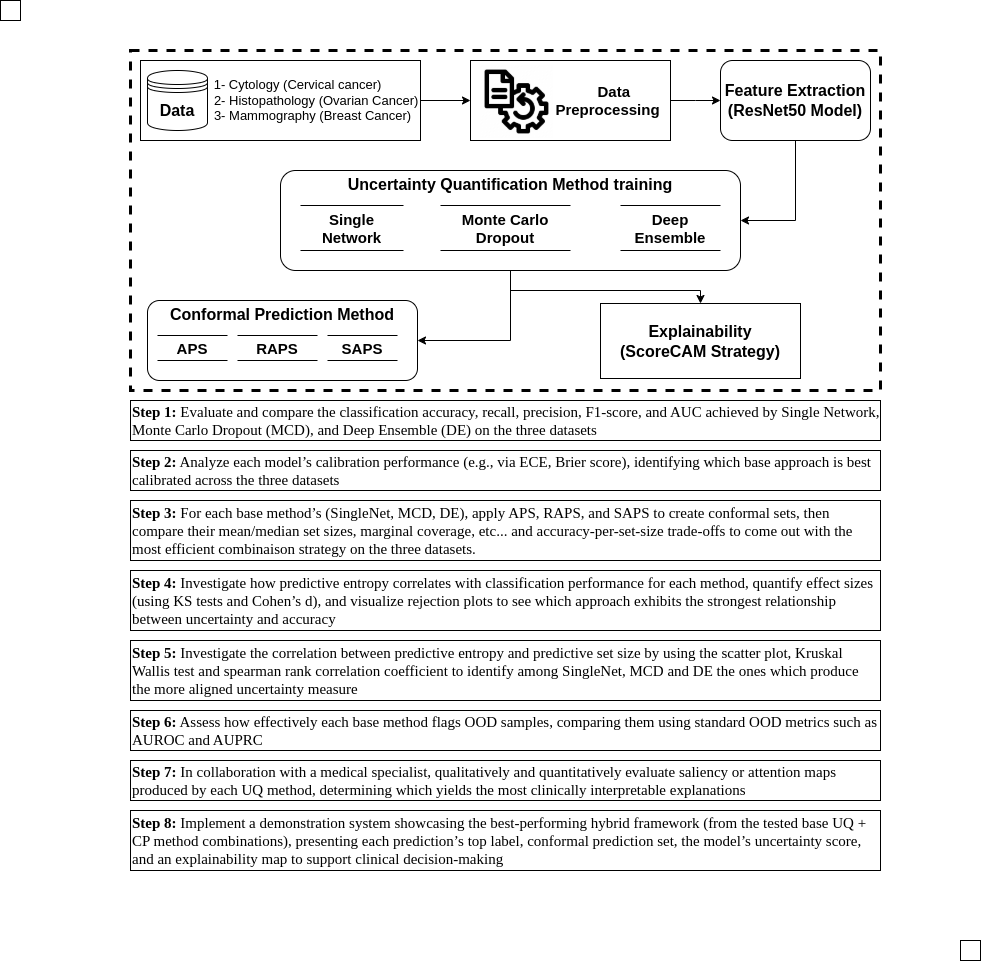

The diagram above was exported from draw.io. Its source (the exported page's mxGraphModel, read from the mxfile embedded in the PNG):
<mxGraphModel dx="2261" dy="759" grid="1" gridSize="10" guides="1" tooltips="1" connect="1" arrows="1" fold="1" page="1" pageScale="1" pageWidth="827" pageHeight="1169" background="none" math="0" shadow="0">
  <root>
    <mxCell id="0" />
    <mxCell id="1" parent="0" />
    <mxCell id="BFIHFdgMUXK_YKUcl82t-50" value="" style="rounded=0;whiteSpace=wrap;html=1;dashed=1;strokeWidth=3;" parent="1" vertex="1">
      <mxGeometry x="10" y="90" width="750" height="340" as="geometry" />
    </mxCell>
    <mxCell id="BFIHFdgMUXK_YKUcl82t-42" style="edgeStyle=orthogonalEdgeStyle;rounded=0;orthogonalLoop=1;jettySize=auto;html=1;exitX=1;exitY=0.5;exitDx=0;exitDy=0;entryX=0;entryY=0.5;entryDx=0;entryDy=0;" parent="1" source="BFIHFdgMUXK_YKUcl82t-1" target="BFIHFdgMUXK_YKUcl82t-6" edge="1">
      <mxGeometry relative="1" as="geometry" />
    </mxCell>
    <mxCell id="BFIHFdgMUXK_YKUcl82t-1" value="&amp;nbsp; &amp;nbsp; &lt;font style=&quot;font-size: 13px;&quot;&gt;&amp;nbsp; &amp;nbsp; &amp;nbsp; 1- Cytology (Cervical cancer)&lt;br&gt;&amp;nbsp; &amp;nbsp; &amp;nbsp; &amp;nbsp; &amp;nbsp; &amp;nbsp; &amp;nbsp; &amp;nbsp; &amp;nbsp; &amp;nbsp; 2- Histopathology (Ovarian Cancer)&lt;br&gt;&amp;nbsp; &amp;nbsp; &amp;nbsp; &amp;nbsp; &amp;nbsp; &amp;nbsp; &amp;nbsp; &amp;nbsp; &amp;nbsp; 3- Mammography (Breast Cancer)&lt;/font&gt;" style="rounded=0;whiteSpace=wrap;html=1;" parent="1" vertex="1">
      <mxGeometry x="20" y="100" width="280" height="80" as="geometry" />
    </mxCell>
    <mxCell id="BFIHFdgMUXK_YKUcl82t-43" style="edgeStyle=orthogonalEdgeStyle;rounded=0;orthogonalLoop=1;jettySize=auto;html=1;exitX=1;exitY=0.5;exitDx=0;exitDy=0;" parent="1" source="BFIHFdgMUXK_YKUcl82t-6" edge="1">
      <mxGeometry relative="1" as="geometry">
        <mxPoint x="600" y="140" as="targetPoint" />
      </mxGeometry>
    </mxCell>
    <mxCell id="BFIHFdgMUXK_YKUcl82t-6" value="&lt;font style=&quot;font-size: 15px;&quot;&gt;&lt;b style=&quot;&quot;&gt;&amp;nbsp; &amp;nbsp; &amp;nbsp; &amp;nbsp; &amp;nbsp; &amp;nbsp; &amp;nbsp; &amp;nbsp; &amp;nbsp; &amp;nbsp; &amp;nbsp; &amp;nbsp; &amp;nbsp; &amp;nbsp; &amp;nbsp; Data&amp;nbsp; &amp;nbsp; &amp;nbsp; &amp;nbsp; &amp;nbsp; &amp;nbsp; &amp;nbsp; &amp;nbsp; &amp;nbsp; &amp;nbsp; &amp;nbsp; &amp;nbsp; &amp;nbsp; &amp;nbsp; Preprocessing&lt;/b&gt;&lt;/font&gt;" style="rounded=0;whiteSpace=wrap;html=1;" parent="1" vertex="1">
      <mxGeometry x="350" y="100" width="200" height="80" as="geometry" />
    </mxCell>
    <mxCell id="BFIHFdgMUXK_YKUcl82t-48" style="edgeStyle=orthogonalEdgeStyle;rounded=0;orthogonalLoop=1;jettySize=auto;html=1;exitX=0.5;exitY=1;exitDx=0;exitDy=0;entryX=1;entryY=0.5;entryDx=0;entryDy=0;" parent="1" source="BFIHFdgMUXK_YKUcl82t-7" target="BFIHFdgMUXK_YKUcl82t-25" edge="1">
      <mxGeometry relative="1" as="geometry" />
    </mxCell>
    <mxCell id="BFIHFdgMUXK_YKUcl82t-49" style="edgeStyle=orthogonalEdgeStyle;rounded=0;orthogonalLoop=1;jettySize=auto;html=1;exitX=0.5;exitY=1;exitDx=0;exitDy=0;entryX=0.5;entryY=0;entryDx=0;entryDy=0;" parent="1" source="BFIHFdgMUXK_YKUcl82t-7" target="BFIHFdgMUXK_YKUcl82t-30" edge="1">
      <mxGeometry relative="1" as="geometry" />
    </mxCell>
    <mxCell id="BFIHFdgMUXK_YKUcl82t-7" value="&lt;b&gt;&lt;font style=&quot;font-size: 16px;&quot;&gt;Uncertainty Quantification Method training&lt;/font&gt;&lt;/b&gt;&lt;div&gt;&lt;b&gt;&lt;font style=&quot;font-size: 16px;&quot;&gt;&lt;br&gt;&lt;/font&gt;&lt;/b&gt;&lt;/div&gt;&lt;div&gt;&lt;b&gt;&lt;font style=&quot;font-size: 16px;&quot;&gt;&lt;br&gt;&lt;br&gt;&lt;/font&gt;&lt;/b&gt;&lt;div&gt;&lt;br&gt;&lt;/div&gt;&lt;/div&gt;" style="rounded=1;whiteSpace=wrap;html=1;" parent="1" vertex="1">
      <mxGeometry x="160" y="210" width="460" height="100" as="geometry" />
    </mxCell>
    <mxCell id="BFIHFdgMUXK_YKUcl82t-10" value="&lt;b&gt;&lt;font style=&quot;font-size: 16px;&quot;&gt;Data&lt;/font&gt;&lt;/b&gt;" style="shape=datastore;whiteSpace=wrap;html=1;" parent="1" vertex="1">
      <mxGeometry x="27" y="110" width="60" height="60" as="geometry" />
    </mxCell>
    <mxCell id="BFIHFdgMUXK_YKUcl82t-11" style="edgeStyle=orthogonalEdgeStyle;rounded=0;orthogonalLoop=1;jettySize=auto;html=1;exitX=0.5;exitY=1;exitDx=0;exitDy=0;" parent="1" source="BFIHFdgMUXK_YKUcl82t-1" target="BFIHFdgMUXK_YKUcl82t-1" edge="1">
      <mxGeometry relative="1" as="geometry" />
    </mxCell>
    <mxCell id="BFIHFdgMUXK_YKUcl82t-12" value="" style="shape=image;verticalLabelPosition=bottom;labelBackgroundColor=default;verticalAlign=top;aspect=fixed;imageAspect=0;image=https://cdn3.iconfinder.com/data/icons/data-engineering/32/data_processing_data_engineering_data_preprocessing_post_processing_real_time_processing_automation-1024.png;" parent="1" vertex="1">
      <mxGeometry x="360" y="105" width="73" height="73" as="geometry" />
    </mxCell>
    <mxCell id="BFIHFdgMUXK_YKUcl82t-14" value="Single Network" style="shape=partialRectangle;whiteSpace=wrap;html=1;left=0;right=0;fillColor=none;fontStyle=1;fontSize=15;" parent="1" vertex="1">
      <mxGeometry x="180" y="245" width="103" height="45" as="geometry" />
    </mxCell>
    <mxCell id="BFIHFdgMUXK_YKUcl82t-15" value="Monte Carlo Dropout" style="shape=partialRectangle;whiteSpace=wrap;html=1;left=0;right=0;fillColor=none;fontSize=15;fontStyle=1" parent="1" vertex="1">
      <mxGeometry x="320" y="245" width="130" height="45" as="geometry" />
    </mxCell>
    <mxCell id="BFIHFdgMUXK_YKUcl82t-16" value="Deep Ensemble" style="shape=partialRectangle;whiteSpace=wrap;html=1;left=0;right=0;fillColor=none;fontSize=15;fontStyle=1" parent="1" vertex="1">
      <mxGeometry x="500" y="245" width="100" height="45" as="geometry" />
    </mxCell>
    <mxCell id="BFIHFdgMUXK_YKUcl82t-44" style="edgeStyle=orthogonalEdgeStyle;rounded=0;orthogonalLoop=1;jettySize=auto;html=1;exitX=0.5;exitY=1;exitDx=0;exitDy=0;entryX=1;entryY=0.5;entryDx=0;entryDy=0;" parent="1" source="BFIHFdgMUXK_YKUcl82t-24" target="BFIHFdgMUXK_YKUcl82t-7" edge="1">
      <mxGeometry relative="1" as="geometry" />
    </mxCell>
    <mxCell id="BFIHFdgMUXK_YKUcl82t-24" value="Feature Extraction&lt;br&gt;(ResNet50 Model)" style="rounded=1;whiteSpace=wrap;html=1;fontStyle=1;fontSize=16;" parent="1" vertex="1">
      <mxGeometry x="600" y="100" width="150" height="80" as="geometry" />
    </mxCell>
    <mxCell id="BFIHFdgMUXK_YKUcl82t-25" value="&lt;b style=&quot;&quot;&gt;&lt;font style=&quot;font-size: 16px;&quot;&gt;Conformal Prediction Method&lt;/font&gt;&lt;/b&gt;&lt;div&gt;&lt;b&gt;&lt;font style=&quot;font-size: 16px;&quot;&gt;&lt;br&gt;&lt;br&gt;&lt;/font&gt;&lt;/b&gt;&lt;div&gt;&lt;br&gt;&lt;/div&gt;&lt;/div&gt;" style="rounded=1;whiteSpace=wrap;html=1;" parent="1" vertex="1">
      <mxGeometry x="27" y="340" width="270" height="80" as="geometry" />
    </mxCell>
    <mxCell id="BFIHFdgMUXK_YKUcl82t-26" value="APS" style="shape=partialRectangle;whiteSpace=wrap;html=1;left=0;right=0;fillColor=none;fontStyle=1;fontSize=15;" parent="1" vertex="1">
      <mxGeometry x="37" y="375" width="70" height="25" as="geometry" />
    </mxCell>
    <mxCell id="BFIHFdgMUXK_YKUcl82t-27" value="RAPS" style="shape=partialRectangle;whiteSpace=wrap;html=1;left=0;right=0;fillColor=none;fontSize=15;fontStyle=1" parent="1" vertex="1">
      <mxGeometry x="117" y="375" width="80" height="25" as="geometry" />
    </mxCell>
    <mxCell id="BFIHFdgMUXK_YKUcl82t-28" value="SAPS" style="shape=partialRectangle;whiteSpace=wrap;html=1;left=0;right=0;fillColor=none;fontSize=15;fontStyle=1" parent="1" vertex="1">
      <mxGeometry x="207" y="375" width="70" height="25" as="geometry" />
    </mxCell>
    <mxCell id="BFIHFdgMUXK_YKUcl82t-30" value="Explainability &lt;br&gt;(ScoreCAM Strategy)" style="rounded=0;whiteSpace=wrap;html=1;fontSize=16;fontStyle=1" parent="1" vertex="1">
      <mxGeometry x="480" y="343" width="200" height="75" as="geometry" />
    </mxCell>
    <mxCell id="BFIHFdgMUXK_YKUcl82t-34" value="&lt;br&gt;&lt;b&gt;Step 1:&lt;/b&gt; Evaluate and compare the classification accuracy, recall, precision, F1-score, and AUC achieved by Single Network, Monte Carlo Dropout (MCD), and Deep Ensemble (DE) on the three datasets&lt;div&gt;&lt;br&gt;&lt;/div&gt;" style="rounded=0;whiteSpace=wrap;html=1;fontSize=15;fontFamily=Tahoma;align=left;" parent="1" vertex="1">
      <mxGeometry x="10" y="440" width="750" height="40" as="geometry" />
    </mxCell>
    <mxCell id="BFIHFdgMUXK_YKUcl82t-35" value="&lt;br&gt;&lt;b&gt;Step 2:&lt;/b&gt; Analyze each model’s calibration performance (e.g., via ECE, Brier score), identifying which base approach is best calibrated across the three datasets&lt;div&gt;&lt;br&gt;&lt;/div&gt;" style="rounded=0;whiteSpace=wrap;html=1;fontSize=15;fontFamily=Tahoma;align=left;" parent="1" vertex="1">
      <mxGeometry x="10" y="490" width="750" height="40" as="geometry" />
    </mxCell>
    <mxCell id="BFIHFdgMUXK_YKUcl82t-36" value="&lt;b&gt;Step 3:&lt;/b&gt; For each base method’s (SingleNet, MCD, DE), apply APS, RAPS, and SAPS to create conformal sets, then compare their mean/median set sizes, marginal coverage, etc... and accuracy-per-set-size trade-offs to come out with the most efficient combinaison strategy on the three datasets." style="rounded=0;whiteSpace=wrap;html=1;fontSize=15;fontFamily=Tahoma;align=left;" parent="1" vertex="1">
      <mxGeometry x="10" y="540" width="750" height="60" as="geometry" />
    </mxCell>
    <mxCell id="BFIHFdgMUXK_YKUcl82t-37" value="&lt;br&gt;&lt;b&gt;Step 4:&lt;/b&gt;&amp;nbsp;Investigate how predictive entropy correlates with classification performance for each method, quantify effect sizes (using KS tests and Cohen’s d), and visualize rejection plots to see which approach exhibits the strongest relationship between uncertainty and accuracy&lt;div&gt;&lt;br&gt;&lt;/div&gt;" style="rounded=0;whiteSpace=wrap;html=1;fontSize=15;fontFamily=Tahoma;align=left;" parent="1" vertex="1">
      <mxGeometry x="10" y="610" width="750" height="60" as="geometry" />
    </mxCell>
    <mxCell id="BFIHFdgMUXK_YKUcl82t-38" value="&lt;b&gt;Step 5:&lt;/b&gt;&amp;nbsp;Investigate the correlation between predictive entropy and predictive set size by using the scatter plot, Kruskal Wallis test and spearman rank correlation coefficient to identify among SingleNet, MCD and DE the ones which produce the more aligned uncertainty measure&amp;nbsp;" style="rounded=0;whiteSpace=wrap;html=1;fontSize=15;fontFamily=Tahoma;align=left;" parent="1" vertex="1">
      <mxGeometry x="10" y="680" width="750" height="60" as="geometry" />
    </mxCell>
    <mxCell id="BFIHFdgMUXK_YKUcl82t-39" value="&lt;br&gt;&lt;b&gt;Step 6:&lt;/b&gt; Assess how effectively each base method flags OOD samples, comparing them using standard OOD metrics such as AUROC and AUPRC&lt;div&gt;&lt;br&gt;&lt;/div&gt;" style="rounded=0;whiteSpace=wrap;html=1;fontSize=15;fontFamily=Tahoma;align=left;" parent="1" vertex="1">
      <mxGeometry x="10" y="750" width="750" height="40" as="geometry" />
    </mxCell>
    <mxCell id="BFIHFdgMUXK_YKUcl82t-40" value="&lt;br&gt;&lt;b&gt;Step 7:&lt;/b&gt; In collaboration with a medical specialist, qualitatively and quantitatively evaluate saliency or attention maps produced by each UQ method, determining which yields the most clinically interpretable explanations&lt;div&gt;&lt;br&gt;&lt;/div&gt;" style="rounded=0;whiteSpace=wrap;html=1;fontSize=15;fontFamily=Tahoma;align=left;" parent="1" vertex="1">
      <mxGeometry x="10" y="800" width="750" height="40" as="geometry" />
    </mxCell>
    <mxCell id="BFIHFdgMUXK_YKUcl82t-41" value="&lt;b&gt;Step 8:&lt;/b&gt;&amp;nbsp;Implement a demonstration system showcasing the best-performing hybrid framework (from the tested base UQ + CP method combinations), presenting each prediction’s top label, conformal prediction set, the model’s uncertainty score, and an explainability map to support clinical decision-making" style="rounded=0;whiteSpace=wrap;html=1;fontSize=15;fontFamily=Tahoma;align=left;" parent="1" vertex="1">
      <mxGeometry x="10" y="850" width="750" height="60" as="geometry" />
    </mxCell>
    <mxCell id="BFIHFdgMUXK_YKUcl82t-47" style="edgeStyle=orthogonalEdgeStyle;rounded=0;orthogonalLoop=1;jettySize=auto;html=1;exitX=0.5;exitY=1;exitDx=0;exitDy=0;" parent="1" source="BFIHFdgMUXK_YKUcl82t-28" target="BFIHFdgMUXK_YKUcl82t-28" edge="1">
      <mxGeometry relative="1" as="geometry" />
    </mxCell>
    <mxCell id="fAgAoKSeRBj2m0_8pbb8-2" value="" style="rounded=0;whiteSpace=wrap;html=1;" vertex="1" parent="1">
      <mxGeometry x="-120" y="40" width="20" height="20" as="geometry" />
    </mxCell>
    <mxCell id="fAgAoKSeRBj2m0_8pbb8-3" value="" style="rounded=0;whiteSpace=wrap;html=1;" vertex="1" parent="1">
      <mxGeometry x="840" y="980" width="20" height="20" as="geometry" />
    </mxCell>
  </root>
</mxGraphModel>